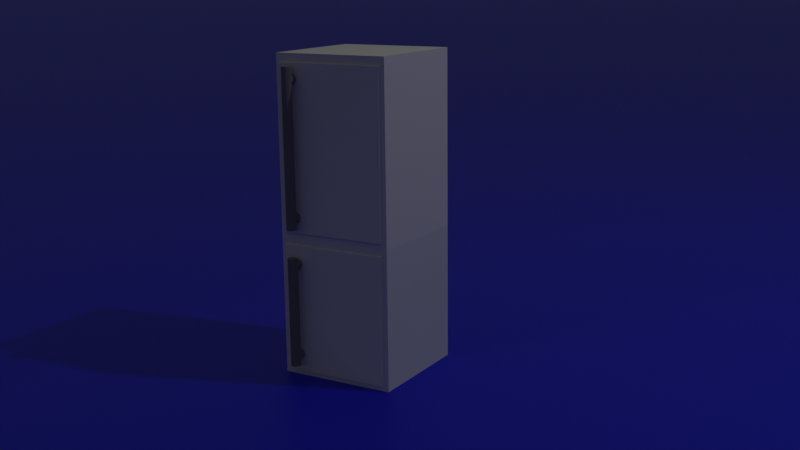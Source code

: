 # Source: K_hlschrank.blend  (saved by Blender 3.1.7; exported with 4.5.12 LTS)
import bpy
from mathutils import Matrix  # noqa: F401  (used for matrix-valued properties, if any)

bpy.ops.wm.read_factory_settings(use_empty=True)
scene = bpy.context.scene
scene.name = 'Scene'

# ---- collections
col_collection = bpy.data.collections.new('Collection'); scene.collection.children.link(col_collection)

# ---- materials (node trees are filled in below, after node groups)
mat_material = bpy.data.materials.new('Material')
mat_material.alpha_threshold = 0.0
mat_material.line_color = (0.0, 0.0, 0.0, 1.0)
mat_material_001 = bpy.data.materials.new('Material.001')
mat_material_002 = bpy.data.materials.new('Material.002')

# ---- material node trees
mat_material.use_nodes = True; mat_material.node_tree.nodes.clear()
_N = mat_material.node_tree.nodes; _L = mat_material.node_tree.links
n0 = _N.new('ShaderNodeOutputMaterial'); n0.name = 'Material Output'; n0.location = (300, 300)
n1 = _N.new('ShaderNodeBsdfPrincipled'); n1.name = 'Principled BSDF'; n1.location = (10, 300)
n1.distribution = 'GGX'
n1.subsurface_method = 'RANDOM_WALK_SKIN'
n1.inputs[2].default_value = 0.4
n1.inputs[3].default_value = 1.45
n1.inputs[27].default_value = (0.0, 0.0, 0.0, 1.0)
n1.inputs[28].default_value = 1.0
_L.new(n1.outputs[0], n0.inputs[0])
n0.is_active_output = True
mat_material_001.use_nodes = True; mat_material_001.node_tree.nodes.clear()
_N = mat_material_001.node_tree.nodes; _L = mat_material_001.node_tree.links
n0 = _N.new('ShaderNodeBsdfPrincipled'); n0.name = 'Principled BSDF'; n0.location = (10, 300)
n0.distribution = 'GGX'
n0.subsurface_method = 'RANDOM_WALK_SKIN'
n0.inputs[0].default_value = (0.2203, 0.2203, 0.2203, 1.0)
n0.inputs[3].default_value = 1.45
n0.inputs[27].default_value = (0.0, 0.0, 0.0, 1.0)
n0.inputs[28].default_value = 1.0
n1 = _N.new('ShaderNodeOutputMaterial'); n1.name = 'Material Output'; n1.location = (300, 300)
_L.new(n0.outputs[0], n1.inputs[0])
n1.is_active_output = True
mat_material_002.use_nodes = True; mat_material_002.node_tree.nodes.clear()
_N = mat_material_002.node_tree.nodes; _L = mat_material_002.node_tree.links
n0 = _N.new('ShaderNodeBsdfPrincipled'); n0.name = 'Principled BSDF'; n0.location = (10, 300)
n0.distribution = 'GGX'
n0.subsurface_method = 'RANDOM_WALK_SKIN'
n0.inputs[0].default_value = (0.004721, 0.009658, 0.8, 1.0)
n0.inputs[3].default_value = 1.45
n0.inputs[27].default_value = (0.0, 0.0, 0.0, 1.0)
n0.inputs[28].default_value = 1.0
n1 = _N.new('ShaderNodeOutputMaterial'); n1.name = 'Material Output'; n1.location = (300, 300)
_L.new(n0.outputs[0], n1.inputs[0])
n1.is_active_output = True

# ---- world
world_world = bpy.data.worlds.new('World'); scene.world = world_world
world_world.use_nodes = True; world_world.node_tree.nodes.clear()
_N = world_world.node_tree.nodes; _L = world_world.node_tree.links
n0 = _N.new('ShaderNodeOutputWorld'); n0.name = 'World Output'; n0.location = (300, 300)
n1 = _N.new('ShaderNodeBackground'); n1.name = 'Background'; n1.location = (10, 300)
n1.inputs[0].default_value = (0.05088, 0.05088, 0.05088, 1.0)
_L.new(n1.outputs[0], n0.inputs[0])
n0.is_active_output = True
world_world.color = (0.05088, 0.05088, 0.05088)
world_world.use_sun_shadow = False
world_world.sun_shadow_jitter_overblur = 0.0

# ---- cameras
cam_camera = bpy.data.cameras.new('Camera')
cam_camera.clip_end = 100.0
cam_camera.ortho_scale = 7.314

# ---- lights
light_light = bpy.data.lights.new('Light', 'POINT')
light_light.transmission_factor = 0.0
light_light.energy = 100.0
light_light.shadow_soft_size = 0.1
light_light.shadow_maximum_resolution = 0.006
light_light.use_absolute_resolution = True

# ---- meshes
me_cube = bpy.data.meshes.new('Cube')
me_cube.from_pydata([(0.3, 0.3, 0.35), (0.3, 0.3, -0.35), (0.3, -0.3, 0.35), (0.3, -0.3, -0.35), (-0.3, 0.3, 0.35), (-0.3, 0.3, -0.35), (-0.3, -0.3, 0.35), (-0.3, -0.3, -0.35)], [], [(0, 4, 6, 2), (3, 2, 6, 7), (7, 6, 4, 5), (5, 1, 3, 7), (1, 0, 2, 3), (5, 4, 0, 1)])
_uv = me_cube.uv_layers.new(name='UVMap')
_uv.uv.foreach_set('vector', [0.625, 0.5, 0.875, 0.5, 0.875, 0.75, 0.625, 0.75, 0.375, 0.75, 0.625, 0.75, 0.625, 1.0, 0.375, 1.0, 0.375, 0.0, 0.625, 0.0, 0.625, 0.25, 0.375, 0.25, 0.125, 0.5, 0.375, 0.5, 0.375, 0.75, 0.125, 0.75, 0.375, 0.5, 0.625, 0.5, 0.625, 0.75, 0.375, 0.75, 0.375, 0.25, 0.625, 0.25, 0.625, 0.5, 0.375, 0.5])
me_cube.materials.append(mat_material)
me_cube.use_remesh_preserve_volume = False
me_cube.use_remesh_preserve_attributes = False
me_cube.use_mirror_vertex_groups = False
me_cube.update()
me_cube_001 = bpy.data.meshes.new('Cube.001')
me_cube_001.from_pydata([(-0.3, -0.3, -0.45), (-0.3, -0.3, 0.45), (-0.3, 0.3, -0.45), (-0.3, 0.3, 0.45), (0.3, -0.3, -0.45), (0.3, -0.3, 0.45), (0.3, 0.3, -0.45), (0.3, 0.3, 0.45)], [], [(0, 1, 3, 2), (2, 3, 7, 6), (6, 7, 5, 4), (4, 5, 1, 0), (2, 6, 4, 0), (7, 3, 1, 5)])
_uv = me_cube_001.uv_layers.new(name='UVMap')
_uv.uv.foreach_set('vector', [0.375, 0.0, 0.625, 0.0, 0.625, 0.25, 0.375, 0.25, 0.375, 0.25, 0.625, 0.25, 0.625, 0.5, 0.375, 0.5, 0.375, 0.5, 0.625, 0.5, 0.625, 0.75, 0.375, 0.75, 0.375, 0.75, 0.625, 0.75, 0.625, 1.0, 0.375, 1.0, 0.125, 0.5, 0.375, 0.5, 0.375, 0.75, 0.125, 0.75, 0.625, 0.5, 0.875, 0.5, 0.875, 0.75, 0.625, 0.75])
me_cube_001.use_remesh_fix_poles = True
me_cube_001.use_remesh_preserve_attributes = False
me_cube_001.update()
me_cube_002 = bpy.data.meshes.new('Cube.002')
me_cube_002.from_pydata([(-0.275, -0.01, -0.325), (-0.275, -0.01, 0.325), (-0.275, 0.01, -0.325), (-0.275, 0.01, 0.325), (0.275, -0.01, -0.325), (0.275, -0.01, 0.325), (0.275, 0.01, -0.325), (0.275, 0.01, 0.325), (-0.2746, 0.01, -0.325), (-0.2746, 0.01, 0.325), (-0.2746, -0.01, -0.325), (-0.2746, -0.01, 0.325), (0.275, 0.01, 0.325), (0.275, -0.01, -0.325), (0.275, 0.01, -0.325), (0.275, -0.01, 0.325), (-0.275, -0.01, -0.325), (-0.275, 0.01, -0.325), (0.275, 0.01, -0.325), (0.275, -0.01, -0.325), (-0.2746, -0.01, -0.325), (-0.2746, 0.01, -0.325), (0.275, -0.01, -0.325), (0.275, 0.01, -0.325), (-0.275, -0.01, 0.3229), (-0.275, 0.01, 0.3229), (0.275, 0.01, 0.3229), (0.275, -0.01, 0.3229), (-0.2746, -0.01, 0.3229), (-0.2746, 0.01, 0.3229), (0.275, -0.01, 0.3229), (0.275, 0.01, 0.3229)], [], [(24, 1, 3, 25), (31, 12, 7, 26), (26, 7, 5, 27), (28, 11, 1, 24), (14, 6, 4, 13), (9, 3, 1, 11), (12, 9, 11, 15), (2, 8, 10, 0), (30, 15, 11, 28), (25, 3, 9, 29), (27, 5, 15, 30), (7, 12, 15, 5), (8, 14, 13, 10), (29, 9, 12, 31), (8, 21, 23, 14), (4, 19, 22, 13), (2, 17, 21, 8), (13, 22, 20, 10), (10, 20, 16, 0), (6, 18, 19, 4), (14, 23, 18, 6), (0, 16, 17, 2), (21, 29, 31, 23), (19, 27, 30, 22), (17, 25, 29, 21), (22, 30, 28, 20), (20, 28, 24, 16), (18, 26, 27, 19), (23, 31, 26, 18), (16, 24, 25, 17)])
_uv = me_cube_002.uv_layers.new(name='UVMap')
_uv.uv.foreach_set('vector', [0.6242, 0.0, 0.625, 0.0, 0.625, 0.25, 0.6242, 0.25, 0.6242, 0.5, 0.625, 0.5, 0.625, 0.5, 0.6242, 0.5, 0.6242, 0.5, 0.625, 0.5, 0.625, 0.75, 0.6242, 0.75, 0.6242, 0.9998, 0.625, 0.9998, 0.625, 1.0, 0.6242, 1.0, 0.375, 0.5, 0.375, 0.5, 0.375, 0.75, 0.375, 0.75, 0.8748, 0.5, 0.875, 0.5, 0.875, 0.75, 0.8748, 0.75, 0.625, 0.5, 0.8748, 0.5, 0.8748, 0.75, 0.625, 0.75, 0.125, 0.5, 0.1252, 0.5, 0.1252, 0.75, 0.125, 0.75, 0.6242, 0.75, 0.625, 0.75, 0.625, 0.9998, 0.6242, 0.9998, 0.6242, 0.25, 0.625, 0.25, 0.625, 0.2502, 0.6242, 0.2502, 0.6242, 0.75, 0.625, 0.75, 0.625, 0.75, 0.6242, 0.75, 0.625, 0.5, 0.625, 0.5, 0.625, 0.75, 0.625, 0.75, 0.1252, 0.5, 0.375, 0.5, 0.375, 0.75, 0.1252, 0.75, 0.6242, 0.2502, 0.625, 0.2502, 0.625, 0.5, 0.6242, 0.5, 0.375, 0.2502, 0.375, 0.2502, 0.375, 0.5, 0.375, 0.5, 0.375, 0.75, 0.375, 0.75, 0.375, 0.75, 0.375, 0.75, 0.375, 0.25, 0.375, 0.25, 0.375, 0.2502, 0.375, 0.2502, 0.375, 0.75, 0.375, 0.75, 0.375, 0.9998, 0.375, 0.9998, 0.375, 0.9998, 0.375, 0.9998, 0.375, 1.0, 0.375, 1.0, 0.375, 0.5, 0.375, 0.5, 0.375, 0.75, 0.375, 0.75, 0.375, 0.5, 0.375, 0.5, 0.375, 0.5, 0.375, 0.5, 0.375, 0.0, 0.375, 0.0, 0.375, 0.25, 0.375, 0.25, 0.375, 0.2502, 0.6242, 0.2502, 0.6242, 0.5, 0.375, 0.5, 0.375, 0.75, 0.6242, 0.75, 0.6242, 0.75, 0.375, 0.75, 0.375, 0.25, 0.6242, 0.25, 0.6242, 0.2502, 0.375, 0.2502, 0.375, 0.75, 0.6242, 0.75, 0.6242, 0.9998, 0.375, 0.9998, 0.375, 0.9998, 0.6242, 0.9998, 0.6242, 1.0, 0.375, 1.0, 0.375, 0.5, 0.6242, 0.5, 0.6242, 0.75, 0.375, 0.75, 0.375, 0.5, 0.6242, 0.5, 0.6242, 0.5, 0.375, 0.5, 0.375, 0.0, 0.6242, 0.0, 0.6242, 0.25, 0.375, 0.25])
me_cube_002.use_remesh_fix_poles = True
me_cube_002.use_remesh_preserve_attributes = False
me_cube_002.update()
me_cube_003 = bpy.data.meshes.new('Cube.003')
me_cube_003.from_pydata([(-0.275, -0.01, -0.3819), (-0.275, -0.01, 0.4431), (-0.275, 0.01, -0.3819), (-0.275, 0.01, 0.4431), (0.275, -0.01, -0.3819), (0.275, -0.01, 0.4431), (0.275, 0.01, -0.3819), (0.275, 0.01, 0.4431), (-0.275, -0.01, -0.3819), (-0.275, -0.01, 0.4431), (0.275, -0.01, -0.3819), (0.275, -0.01, 0.4431), (-0.2716, 0.01, -0.3819), (-0.2716, 0.01, 0.4431), (-0.2716, -0.01, -0.3819), (-0.2716, -0.01, 0.4431), (-0.2716, -0.01, 0.4431), (-0.2716, -0.01, -0.3819), (0.2741, 0.01, 0.4431), (0.2741, -0.01, -0.3819), (0.2741, -0.01, 0.4431), (0.2741, 0.01, -0.3819), (0.2741, -0.01, 0.4431), (0.2741, -0.01, -0.3819), (-0.275, -0.01, 0.4366), (-0.275, 0.01, 0.4366), (0.275, 0.01, 0.4366), (0.275, -0.01, 0.4366), (0.275, -0.01, 0.4366), (-0.275, -0.01, 0.4366), (-0.2716, -0.01, 0.4366), (-0.2716, 0.01, 0.4366), (0.2741, -0.01, 0.4366), (0.2741, 0.01, 0.4366), (-0.275, 0.01, -0.3735), (0.275, 0.01, -0.3735), (0.275, -0.01, -0.3735), (0.275, -0.01, -0.3735), (-0.275, -0.01, -0.3735), (-0.2716, -0.01, -0.3735), (-0.2716, 0.01, -0.3735), (0.2741, -0.01, -0.3735), (0.2741, 0.01, -0.3735), (-0.275, -0.01, -0.3735)], [], [(29, 9, 3, 25), (33, 18, 7, 26), (28, 11, 5, 27), (30, 15, 1, 24), (23, 10, 4, 19), (16, 9, 1, 15), (13, 3, 9, 16), (21, 6, 10, 23), (26, 7, 11, 28), (24, 1, 9, 29), (2, 12, 17, 8), (18, 13, 16, 20), (20, 16, 15, 22), (8, 17, 14, 0), (32, 22, 15, 30), (25, 3, 13, 31), (27, 5, 22, 32), (11, 20, 22, 5), (7, 18, 20, 11), (12, 21, 23, 17), (17, 23, 19, 14), (31, 13, 18, 33), (40, 31, 33, 42), (36, 27, 32, 41), (34, 25, 31, 40), (41, 32, 30, 39), (43, 24, 29, 38), (35, 26, 28, 37), (39, 30, 24, 43), (37, 28, 27, 36), (42, 33, 26, 35), (38, 29, 25, 34), (8, 38, 34, 2), (21, 42, 35, 6), (10, 37, 36, 4), (14, 39, 43, 0), (6, 35, 37, 10), (0, 43, 38, 8), (19, 41, 39, 14), (2, 34, 40, 12), (4, 36, 41, 19), (12, 40, 42, 21)])
_uv = me_cube_003.uv_layers.new(name='UVMap')
_uv.uv.foreach_set('vector', [0.623, 0.0, 0.625, 0.0, 0.625, 0.25, 0.623, 0.25, 0.623, 0.4996, 0.625, 0.4996, 0.625, 0.5, 0.623, 0.5, 0.623, 0.75, 0.625, 0.75, 0.625, 0.75, 0.623, 0.75, 0.623, 0.9985, 0.625, 0.9985, 0.625, 1.0, 0.623, 1.0, 0.3746, 0.75, 0.375, 0.75, 0.375, 0.75, 0.3746, 0.75, 0.8735, 0.75, 0.875, 0.75, 0.875, 0.75, 0.8735, 0.75, 0.8735, 0.5, 0.875, 0.5, 0.875, 0.75, 0.8735, 0.75, 0.3746, 0.5, 0.375, 0.5, 0.375, 0.75, 0.3746, 0.75, 0.623, 0.5, 0.625, 0.5, 0.625, 0.75, 0.623, 0.75, 0.623, 1.0, 0.625, 1.0, 0.625, 1.0, 0.623, 1.0, 0.125, 0.5, 0.1265, 0.5, 0.1265, 0.75, 0.125, 0.75, 0.6254, 0.5, 0.8735, 0.5, 0.8735, 0.75, 0.6254, 0.75, 0.6254, 0.75, 0.8735, 0.75, 0.8735, 0.75, 0.6254, 0.75, 0.125, 0.75, 0.1265, 0.75, 0.1265, 0.75, 0.125, 0.75, 0.623, 0.7504, 0.625, 0.7504, 0.625, 0.9985, 0.623, 0.9985, 0.623, 0.25, 0.625, 0.25, 0.625, 0.2515, 0.623, 0.2515, 0.623, 0.75, 0.625, 0.75, 0.625, 0.7504, 0.623, 0.7504, 0.625, 0.75, 0.6254, 0.75, 0.6254, 0.75, 0.625, 0.75, 0.625, 0.5, 0.6254, 0.5, 0.6254, 0.75, 0.625, 0.75, 0.1265, 0.5, 0.3746, 0.5, 0.3746, 0.75, 0.1265, 0.75, 0.1265, 0.75, 0.3746, 0.75, 0.3746, 0.75, 0.1265, 0.75, 0.623, 0.2515, 0.625, 0.2515, 0.625, 0.4996, 0.623, 0.4996, 0.3776, 0.2515, 0.623, 0.2515, 0.623, 0.4996, 0.3776, 0.4996, 0.3776, 0.75, 0.623, 0.75, 0.623, 0.7504, 0.3776, 0.7504, 0.3776, 0.25, 0.623, 0.25, 0.623, 0.2515, 0.3776, 0.2515, 0.3776, 0.7504, 0.623, 0.7504, 0.623, 0.9985, 0.3776, 0.9985, 0.3776, 1.0, 0.623, 1.0, 0.623, 1.0, 0.3776, 1.0, 0.3776, 0.5, 0.623, 0.5, 0.623, 0.75, 0.3776, 0.75, 0.3776, 0.9985, 0.623, 0.9985, 0.623, 1.0, 0.3776, 1.0, 0.3776, 0.75, 0.623, 0.75, 0.623, 0.75, 0.3776, 0.75, 0.3776, 0.4996, 0.623, 0.4996, 0.623, 0.5, 0.3776, 0.5, 0.3776, 0.0, 0.623, 0.0, 0.623, 0.25, 0.3776, 0.25, 0.375, 0.0, 0.3776, 0.0, 0.3776, 0.25, 0.375, 0.25, 0.375, 0.4996, 0.3776, 0.4996, 0.3776, 0.5, 0.375, 0.5, 0.375, 0.75, 0.3776, 0.75, 0.3776, 0.75, 0.375, 0.75, 0.375, 0.9985, 0.3776, 0.9985, 0.3776, 1.0, 0.375, 1.0, 0.375, 0.5, 0.3776, 0.5, 0.3776, 0.75, 0.375, 0.75, 0.375, 1.0, 0.3776, 1.0, 0.3776, 1.0, 0.375, 1.0, 0.375, 0.7504, 0.3776, 0.7504, 0.3776, 0.9985, 0.375, 0.9985, 0.375, 0.25, 0.3776, 0.25, 0.3776, 0.2515, 0.375, 0.2515, 0.375, 0.75, 0.3776, 0.75, 0.3776, 0.7504, 0.375, 0.7504, 0.375, 0.2515, 0.3776, 0.2515, 0.3776, 0.4996, 0.375, 0.4996])
me_cube_003.use_remesh_fix_poles = True
me_cube_003.use_remesh_preserve_attributes = False
me_cube_003.update()
me_cylinder = bpy.data.meshes.new('Cylinder')
me_cylinder.from_pydata([(0.0, 0.025, -0.05), (0.0, 0.025, 0.05), (0.004877, 0.02452, -0.05), (0.004877, 0.02452, 0.05), (0.009567, 0.0231, -0.05), (0.009567, 0.0231, 0.05), (0.01389, 0.02079, -0.05), (0.01389, 0.02079, 0.05), (0.01768, 0.01768, -0.05), (0.01768, 0.01768, 0.05), (0.02079, 0.01389, -0.05), (0.02079, 0.01389, 0.05), (0.0231, 0.009567, -0.05), (0.0231, 0.009567, 0.05), (0.02452, 0.004877, -0.05), (0.02452, 0.004877, 0.05), (0.025, -1.093e-09, -0.05), (0.025, -1.093e-09, 0.05), (0.02452, -0.004877, -0.05), (0.02452, -0.004877, 0.05), (0.0231, -0.009567, -0.05), (0.0231, -0.009567, 0.05), (0.02079, -0.01389, -0.05), (0.02079, -0.01389, 0.05), (0.01768, -0.01768, -0.05), (0.01768, -0.01768, 0.05), (0.01389, -0.02079, -0.05), (0.01389, -0.02079, 0.05), (0.009567, -0.0231, -0.05), (0.009567, -0.0231, 0.05), (0.004877, -0.02452, -0.05), (0.004877, -0.02452, 0.05), (-2.186e-09, -0.025, -0.05), (-2.186e-09, -0.025, 0.05), (-0.004877, -0.02452, -0.05), (-0.004877, -0.02452, 0.05), (-0.009567, -0.0231, -0.05), (-0.009567, -0.0231, 0.05), (-0.01389, -0.02079, -0.05), (-0.01389, -0.02079, 0.05), (-0.01768, -0.01768, -0.05), (-0.01768, -0.01768, 0.05), (-0.02079, -0.01389, -0.05), (-0.02079, -0.01389, 0.05), (-0.0231, -0.009567, -0.05), (-0.0231, -0.009567, 0.05), (-0.02452, -0.004877, -0.05), (-0.02452, -0.004877, 0.05), (-0.025, 2.981e-10, -0.05), (-0.025, 2.981e-10, 0.05), (-0.02452, 0.004877, -0.05), (-0.02452, 0.004877, 0.05), (-0.0231, 0.009567, -0.05), (-0.0231, 0.009567, 0.05), (-0.02079, 0.01389, -0.05), (-0.02079, 0.01389, 0.05), (-0.01768, 0.01768, -0.05), (-0.01768, 0.01768, 0.05), (-0.01389, 0.02079, -0.05), (-0.01389, 0.02079, 0.05), (-0.009567, 0.0231, -0.05), (-0.009567, 0.0231, 0.05), (-0.004877, 0.02452, -0.05), (-0.004877, 0.02452, 0.05)], [], [(0, 1, 3, 2), (2, 3, 5, 4), (4, 5, 7, 6), (6, 7, 9, 8), (8, 9, 11, 10), (10, 11, 13, 12), (12, 13, 15, 14), (14, 15, 17, 16), (16, 17, 19, 18), (18, 19, 21, 20), (20, 21, 23, 22), (22, 23, 25, 24), (24, 25, 27, 26), (26, 27, 29, 28), (28, 29, 31, 30), (30, 31, 33, 32), (32, 33, 35, 34), (34, 35, 37, 36), (36, 37, 39, 38), (38, 39, 41, 40), (40, 41, 43, 42), (42, 43, 45, 44), (44, 45, 47, 46), (46, 47, 49, 48), (48, 49, 51, 50), (50, 51, 53, 52), (52, 53, 55, 54), (54, 55, 57, 56), (56, 57, 59, 58), (58, 59, 61, 60), (3, 1, 63, 61, 59, 57, 55, 53, 51, 49, 47, 45, 43, 41, 39, 37, 35, 33, 31, 29, 27, 25, 23, 21, 19, 17, 15, 13, 11, 9, 7, 5), (60, 61, 63, 62), (62, 63, 1, 0), (0, 2, 4, 6, 8, 10, 12, 14, 16, 18, 20, 22, 24, 26, 28, 30, 32, 34, 36, 38, 40, 42, 44, 46, 48, 50, 52, 54, 56, 58, 60, 62)])
_uv = me_cylinder.uv_layers.new(name='UVMap')
_uv.uv.foreach_set('vector', [1.0, 0.5, 1.0, 1.0, 0.9688, 1.0, 0.9688, 0.5, 0.9688, 0.5, 0.9688, 1.0, 0.9375, 1.0, 0.9375, 0.5, 0.9375, 0.5, 0.9375, 1.0, 0.9062, 1.0, 0.9062, 0.5, 0.9062, 0.5, 0.9062, 1.0, 0.875, 1.0, 0.875, 0.5, 0.875, 0.5, 0.875, 1.0, 0.8438, 1.0, 0.8438, 0.5, 0.8438, 0.5, 0.8438, 1.0, 0.8125, 1.0, 0.8125, 0.5, 0.8125, 0.5, 0.8125, 1.0, 0.7812, 1.0, 0.7812, 0.5, 0.7812, 0.5, 0.7812, 1.0, 0.75, 1.0, 0.75, 0.5, 0.75, 0.5, 0.75, 1.0, 0.7188, 1.0, 0.7188, 0.5, 0.7188, 0.5, 0.7188, 1.0, 0.6875, 1.0, 0.6875, 0.5, 0.6875, 0.5, 0.6875, 1.0, 0.6562, 1.0, 0.6562, 0.5, 0.6562, 0.5, 0.6562, 1.0, 0.625, 1.0, 0.625, 0.5, 0.625, 0.5, 0.625, 1.0, 0.5938, 1.0, 0.5938, 0.5, 0.5938, 0.5, 0.5938, 1.0, 0.5625, 1.0, 0.5625, 0.5, 0.5625, 0.5, 0.5625, 1.0, 0.5312, 1.0, 0.5312, 0.5, 0.5312, 0.5, 0.5312, 1.0, 0.5, 1.0, 0.5, 0.5, 0.5, 0.5, 0.5, 1.0, 0.4688, 1.0, 0.4688, 0.5, 0.4688, 0.5, 0.4688, 1.0, 0.4375, 1.0, 0.4375, 0.5, 0.4375, 0.5, 0.4375, 1.0, 0.4062, 1.0, 0.4062, 0.5, 0.4062, 0.5, 0.4062, 1.0, 0.375, 1.0, 0.375, 0.5, 0.375, 0.5, 0.375, 1.0, 0.3438, 1.0, 0.3438, 0.5, 0.3438, 0.5, 0.3438, 1.0, 0.3125, 1.0, 0.3125, 0.5, 0.3125, 0.5, 0.3125, 1.0, 0.2812, 1.0, 0.2812, 0.5, 0.2812, 0.5, 0.2812, 1.0, 0.25, 1.0, 0.25, 0.5, 0.25, 0.5, 0.25, 1.0, 0.2188, 1.0, 0.2188, 0.5, 0.2188, 0.5, 0.2188, 1.0, 0.1875, 1.0, 0.1875, 0.5, 0.1875, 0.5, 0.1875, 1.0, 0.1562, 1.0, 0.1562, 0.5, 0.1562, 0.5, 0.1562, 1.0, 0.125, 1.0, 0.125, 0.5, 0.125, 0.5, 0.125, 1.0, 0.09375, 1.0, 0.09375, 0.5, 0.09375, 0.5, 0.09375, 1.0, 0.0625, 1.0, 0.0625, 0.5, 0.2968, 0.4854, 0.25, 0.49, 0.2032, 0.4854, 0.1582, 0.4717, 0.1167, 0.4496, 0.08029, 0.4197, 0.05045, 0.3833, 0.02827, 0.3418, 0.01461, 0.2968, 0.01, 0.25, 0.01461, 0.2032, 0.02827, 0.1582, 0.05045, 0.1167, 0.08029, 0.08029, 0.1167, 0.05045, 0.1582, 0.02827, 0.2032, 0.01461, 0.25, 0.01, 0.2968, 0.01461, 0.3418, 0.02827, 0.3833, 0.05045, 0.4197, 0.08029, 0.4496, 0.1167, 0.4717, 0.1582, 0.4854, 0.2032, 0.49, 0.25, 0.4854, 0.2968, 0.4717, 0.3418, 0.4496, 0.3833, 0.4197, 0.4197, 0.3833, 0.4496, 0.3418, 0.4717, 0.0625, 0.5, 0.0625, 1.0, 0.03125, 1.0, 0.03125, 0.5, 0.03125, 0.5, 0.03125, 1.0, 0.0, 1.0, 0.0, 0.5, 0.75, 0.49, 0.7968, 0.4854, 0.8418, 0.4717, 0.8833, 0.4496, 0.9197, 0.4197, 0.9496, 0.3833, 0.9717, 0.3418, 0.9854, 0.2968, 0.99, 0.25, 0.9854, 0.2032, 0.9717, 0.1582, 0.9496, 0.1167, 0.9197, 0.08029, 0.8833, 0.05045, 0.8418, 0.02827, 0.7968, 0.01461, 0.75, 0.01, 0.7032, 0.01461, 0.6582, 0.02827, 0.6167, 0.05045, 0.5803, 0.08029, 0.5504, 0.1167, 0.5283, 0.1582, 0.5146, 0.2032, 0.51, 0.25, 0.5146, 0.2968, 0.5283, 0.3418, 0.5504, 0.3833, 0.5803, 0.4197, 0.6167, 0.4496, 0.6582, 0.4717, 0.7032, 0.4854])
me_cylinder.materials.append(mat_material_001)
me_cylinder.use_remesh_fix_poles = True
me_cylinder.use_remesh_preserve_attributes = False
me_cylinder.update()
me_cylinder_001 = bpy.data.meshes.new('Cylinder.001')
me_cylinder_001.from_pydata([(0.0, 0.025, -0.05), (0.0, 0.025, 0.05), (0.004877, 0.02452, -0.05), (0.004877, 0.02452, 0.05), (0.009567, 0.0231, -0.05), (0.009567, 0.0231, 0.05), (0.01389, 0.02079, -0.05), (0.01389, 0.02079, 0.05), (0.01768, 0.01768, -0.05), (0.01768, 0.01768, 0.05), (0.02079, 0.01389, -0.05), (0.02079, 0.01389, 0.05), (0.0231, 0.009567, -0.05), (0.0231, 0.009567, 0.05), (0.02452, 0.004877, -0.05), (0.02452, 0.004877, 0.05), (0.025, -1.093e-09, -0.05), (0.025, -1.093e-09, 0.05), (0.02452, -0.004877, -0.05), (0.02452, -0.004877, 0.05), (0.0231, -0.009567, -0.05), (0.0231, -0.009567, 0.05), (0.02079, -0.01389, -0.05), (0.02079, -0.01389, 0.05), (0.01768, -0.01768, -0.05), (0.01768, -0.01768, 0.05), (0.01389, -0.02079, -0.05), (0.01389, -0.02079, 0.05), (0.009567, -0.0231, -0.05), (0.009567, -0.0231, 0.05), (0.004877, -0.02452, -0.05), (0.004877, -0.02452, 0.05), (-2.186e-09, -0.025, -0.05), (-2.186e-09, -0.025, 0.05), (-0.004877, -0.02452, -0.05), (-0.004877, -0.02452, 0.05), (-0.009567, -0.0231, -0.05), (-0.009567, -0.0231, 0.05), (-0.01389, -0.02079, -0.05), (-0.01389, -0.02079, 0.05), (-0.01768, -0.01768, -0.05), (-0.01768, -0.01768, 0.05), (-0.02079, -0.01389, -0.05), (-0.02079, -0.01389, 0.05), (-0.0231, -0.009567, -0.05), (-0.0231, -0.009567, 0.05), (-0.02452, -0.004877, -0.05), (-0.02452, -0.004877, 0.05), (-0.025, 2.981e-10, -0.05), (-0.025, 2.981e-10, 0.05), (-0.02452, 0.004877, -0.05), (-0.02452, 0.004877, 0.05), (-0.0231, 0.009567, -0.05), (-0.0231, 0.009567, 0.05), (-0.02079, 0.01389, -0.05), (-0.02079, 0.01389, 0.05), (-0.01768, 0.01768, -0.05), (-0.01768, 0.01768, 0.05), (-0.01389, 0.02079, -0.05), (-0.01389, 0.02079, 0.05), (-0.009567, 0.0231, -0.05), (-0.009567, 0.0231, 0.05), (-0.004877, 0.02452, -0.05), (-0.004877, 0.02452, 0.05)], [], [(0, 1, 3, 2), (2, 3, 5, 4), (4, 5, 7, 6), (6, 7, 9, 8), (8, 9, 11, 10), (10, 11, 13, 12), (12, 13, 15, 14), (14, 15, 17, 16), (16, 17, 19, 18), (18, 19, 21, 20), (20, 21, 23, 22), (22, 23, 25, 24), (24, 25, 27, 26), (26, 27, 29, 28), (28, 29, 31, 30), (30, 31, 33, 32), (32, 33, 35, 34), (34, 35, 37, 36), (36, 37, 39, 38), (38, 39, 41, 40), (40, 41, 43, 42), (42, 43, 45, 44), (44, 45, 47, 46), (46, 47, 49, 48), (48, 49, 51, 50), (50, 51, 53, 52), (52, 53, 55, 54), (54, 55, 57, 56), (56, 57, 59, 58), (58, 59, 61, 60), (3, 1, 63, 61, 59, 57, 55, 53, 51, 49, 47, 45, 43, 41, 39, 37, 35, 33, 31, 29, 27, 25, 23, 21, 19, 17, 15, 13, 11, 9, 7, 5), (60, 61, 63, 62), (62, 63, 1, 0), (0, 2, 4, 6, 8, 10, 12, 14, 16, 18, 20, 22, 24, 26, 28, 30, 32, 34, 36, 38, 40, 42, 44, 46, 48, 50, 52, 54, 56, 58, 60, 62)])
_uv = me_cylinder_001.uv_layers.new(name='UVMap')
_uv.uv.foreach_set('vector', [1.0, 0.5, 1.0, 1.0, 0.9688, 1.0, 0.9688, 0.5, 0.9688, 0.5, 0.9688, 1.0, 0.9375, 1.0, 0.9375, 0.5, 0.9375, 0.5, 0.9375, 1.0, 0.9062, 1.0, 0.9062, 0.5, 0.9062, 0.5, 0.9062, 1.0, 0.875, 1.0, 0.875, 0.5, 0.875, 0.5, 0.875, 1.0, 0.8438, 1.0, 0.8438, 0.5, 0.8438, 0.5, 0.8438, 1.0, 0.8125, 1.0, 0.8125, 0.5, 0.8125, 0.5, 0.8125, 1.0, 0.7812, 1.0, 0.7812, 0.5, 0.7812, 0.5, 0.7812, 1.0, 0.75, 1.0, 0.75, 0.5, 0.75, 0.5, 0.75, 1.0, 0.7188, 1.0, 0.7188, 0.5, 0.7188, 0.5, 0.7188, 1.0, 0.6875, 1.0, 0.6875, 0.5, 0.6875, 0.5, 0.6875, 1.0, 0.6562, 1.0, 0.6562, 0.5, 0.6562, 0.5, 0.6562, 1.0, 0.625, 1.0, 0.625, 0.5, 0.625, 0.5, 0.625, 1.0, 0.5938, 1.0, 0.5938, 0.5, 0.5938, 0.5, 0.5938, 1.0, 0.5625, 1.0, 0.5625, 0.5, 0.5625, 0.5, 0.5625, 1.0, 0.5312, 1.0, 0.5312, 0.5, 0.5312, 0.5, 0.5312, 1.0, 0.5, 1.0, 0.5, 0.5, 0.5, 0.5, 0.5, 1.0, 0.4688, 1.0, 0.4688, 0.5, 0.4688, 0.5, 0.4688, 1.0, 0.4375, 1.0, 0.4375, 0.5, 0.4375, 0.5, 0.4375, 1.0, 0.4062, 1.0, 0.4062, 0.5, 0.4062, 0.5, 0.4062, 1.0, 0.375, 1.0, 0.375, 0.5, 0.375, 0.5, 0.375, 1.0, 0.3438, 1.0, 0.3438, 0.5, 0.3438, 0.5, 0.3438, 1.0, 0.3125, 1.0, 0.3125, 0.5, 0.3125, 0.5, 0.3125, 1.0, 0.2812, 1.0, 0.2812, 0.5, 0.2812, 0.5, 0.2812, 1.0, 0.25, 1.0, 0.25, 0.5, 0.25, 0.5, 0.25, 1.0, 0.2188, 1.0, 0.2188, 0.5, 0.2188, 0.5, 0.2188, 1.0, 0.1875, 1.0, 0.1875, 0.5, 0.1875, 0.5, 0.1875, 1.0, 0.1562, 1.0, 0.1562, 0.5, 0.1562, 0.5, 0.1562, 1.0, 0.125, 1.0, 0.125, 0.5, 0.125, 0.5, 0.125, 1.0, 0.09375, 1.0, 0.09375, 0.5, 0.09375, 0.5, 0.09375, 1.0, 0.0625, 1.0, 0.0625, 0.5, 0.2968, 0.4854, 0.25, 0.49, 0.2032, 0.4854, 0.1582, 0.4717, 0.1167, 0.4496, 0.08029, 0.4197, 0.05045, 0.3833, 0.02827, 0.3418, 0.01461, 0.2968, 0.01, 0.25, 0.01461, 0.2032, 0.02827, 0.1582, 0.05045, 0.1167, 0.08029, 0.08029, 0.1167, 0.05045, 0.1582, 0.02827, 0.2032, 0.01461, 0.25, 0.01, 0.2968, 0.01461, 0.3418, 0.02827, 0.3833, 0.05045, 0.4197, 0.08029, 0.4496, 0.1167, 0.4717, 0.1582, 0.4854, 0.2032, 0.49, 0.25, 0.4854, 0.2968, 0.4717, 0.3418, 0.4496, 0.3833, 0.4197, 0.4197, 0.3833, 0.4496, 0.3418, 0.4717, 0.0625, 0.5, 0.0625, 1.0, 0.03125, 1.0, 0.03125, 0.5, 0.03125, 0.5, 0.03125, 1.0, 0.0, 1.0, 0.0, 0.5, 0.75, 0.49, 0.7968, 0.4854, 0.8418, 0.4717, 0.8833, 0.4496, 0.9197, 0.4197, 0.9496, 0.3833, 0.9717, 0.3418, 0.9854, 0.2968, 0.99, 0.25, 0.9854, 0.2032, 0.9717, 0.1582, 0.9496, 0.1167, 0.9197, 0.08029, 0.8833, 0.05045, 0.8418, 0.02827, 0.7968, 0.01461, 0.75, 0.01, 0.7032, 0.01461, 0.6582, 0.02827, 0.6167, 0.05045, 0.5803, 0.08029, 0.5504, 0.1167, 0.5283, 0.1582, 0.5146, 0.2032, 0.51, 0.25, 0.5146, 0.2968, 0.5283, 0.3418, 0.5504, 0.3833, 0.5803, 0.4197, 0.6167, 0.4496, 0.6582, 0.4717, 0.7032, 0.4854])
me_cylinder_001.materials.append(mat_material_001)
me_cylinder_001.use_remesh_fix_poles = True
me_cylinder_001.use_remesh_preserve_attributes = False
me_cylinder_001.update()
me_cylinder_002 = bpy.data.meshes.new('Cylinder.002')
me_cylinder_002.from_pydata([(0.0, 0.025, -0.05), (0.0, 0.025, 0.05), (0.004877, 0.02452, -0.05), (0.004877, 0.02452, 0.05), (0.009567, 0.0231, -0.05), (0.009567, 0.0231, 0.05), (0.01389, 0.02079, -0.05), (0.01389, 0.02079, 0.05), (0.01768, 0.01768, -0.05), (0.01768, 0.01768, 0.05), (0.02079, 0.01389, -0.05), (0.02079, 0.01389, 0.05), (0.0231, 0.009567, -0.05), (0.0231, 0.009567, 0.05), (0.02452, 0.004877, -0.05), (0.02452, 0.004877, 0.05), (0.025, -1.093e-09, -0.05), (0.025, -1.093e-09, 0.05), (0.02452, -0.004877, -0.05), (0.02452, -0.004877, 0.05), (0.0231, -0.009567, -0.05), (0.0231, -0.009567, 0.05), (0.02079, -0.01389, -0.05), (0.02079, -0.01389, 0.05), (0.01768, -0.01768, -0.05), (0.01768, -0.01768, 0.05), (0.01389, -0.02079, -0.05), (0.01389, -0.02079, 0.05), (0.009567, -0.0231, -0.05), (0.009567, -0.0231, 0.05), (0.004877, -0.02452, -0.05), (0.004877, -0.02452, 0.05), (-2.186e-09, -0.025, -0.05), (-2.186e-09, -0.025, 0.05), (-0.004877, -0.02452, -0.05), (-0.004877, -0.02452, 0.05), (-0.009567, -0.0231, -0.05), (-0.009567, -0.0231, 0.05), (-0.01389, -0.02079, -0.05), (-0.01389, -0.02079, 0.05), (-0.01768, -0.01768, -0.05), (-0.01768, -0.01768, 0.05), (-0.02079, -0.01389, -0.05), (-0.02079, -0.01389, 0.05), (-0.0231, -0.009567, -0.05), (-0.0231, -0.009567, 0.05), (-0.02452, -0.004877, -0.05), (-0.02452, -0.004877, 0.05), (-0.025, 2.981e-10, -0.05), (-0.025, 2.981e-10, 0.05), (-0.02452, 0.004877, -0.05), (-0.02452, 0.004877, 0.05), (-0.0231, 0.009567, -0.05), (-0.0231, 0.009567, 0.05), (-0.02079, 0.01389, -0.05), (-0.02079, 0.01389, 0.05), (-0.01768, 0.01768, -0.05), (-0.01768, 0.01768, 0.05), (-0.01389, 0.02079, -0.05), (-0.01389, 0.02079, 0.05), (-0.009567, 0.0231, -0.05), (-0.009567, 0.0231, 0.05), (-0.004877, 0.02452, -0.05), (-0.004877, 0.02452, 0.05)], [], [(0, 1, 3, 2), (2, 3, 5, 4), (4, 5, 7, 6), (6, 7, 9, 8), (8, 9, 11, 10), (10, 11, 13, 12), (12, 13, 15, 14), (14, 15, 17, 16), (16, 17, 19, 18), (18, 19, 21, 20), (20, 21, 23, 22), (22, 23, 25, 24), (24, 25, 27, 26), (26, 27, 29, 28), (28, 29, 31, 30), (30, 31, 33, 32), (32, 33, 35, 34), (34, 35, 37, 36), (36, 37, 39, 38), (38, 39, 41, 40), (40, 41, 43, 42), (42, 43, 45, 44), (44, 45, 47, 46), (46, 47, 49, 48), (48, 49, 51, 50), (50, 51, 53, 52), (52, 53, 55, 54), (54, 55, 57, 56), (56, 57, 59, 58), (58, 59, 61, 60), (3, 1, 63, 61, 59, 57, 55, 53, 51, 49, 47, 45, 43, 41, 39, 37, 35, 33, 31, 29, 27, 25, 23, 21, 19, 17, 15, 13, 11, 9, 7, 5), (60, 61, 63, 62), (62, 63, 1, 0), (0, 2, 4, 6, 8, 10, 12, 14, 16, 18, 20, 22, 24, 26, 28, 30, 32, 34, 36, 38, 40, 42, 44, 46, 48, 50, 52, 54, 56, 58, 60, 62)])
_uv = me_cylinder_002.uv_layers.new(name='UVMap')
_uv.uv.foreach_set('vector', [1.0, 0.5, 1.0, 1.0, 0.9688, 1.0, 0.9688, 0.5, 0.9688, 0.5, 0.9688, 1.0, 0.9375, 1.0, 0.9375, 0.5, 0.9375, 0.5, 0.9375, 1.0, 0.9062, 1.0, 0.9062, 0.5, 0.9062, 0.5, 0.9062, 1.0, 0.875, 1.0, 0.875, 0.5, 0.875, 0.5, 0.875, 1.0, 0.8438, 1.0, 0.8438, 0.5, 0.8438, 0.5, 0.8438, 1.0, 0.8125, 1.0, 0.8125, 0.5, 0.8125, 0.5, 0.8125, 1.0, 0.7812, 1.0, 0.7812, 0.5, 0.7812, 0.5, 0.7812, 1.0, 0.75, 1.0, 0.75, 0.5, 0.75, 0.5, 0.75, 1.0, 0.7188, 1.0, 0.7188, 0.5, 0.7188, 0.5, 0.7188, 1.0, 0.6875, 1.0, 0.6875, 0.5, 0.6875, 0.5, 0.6875, 1.0, 0.6562, 1.0, 0.6562, 0.5, 0.6562, 0.5, 0.6562, 1.0, 0.625, 1.0, 0.625, 0.5, 0.625, 0.5, 0.625, 1.0, 0.5938, 1.0, 0.5938, 0.5, 0.5938, 0.5, 0.5938, 1.0, 0.5625, 1.0, 0.5625, 0.5, 0.5625, 0.5, 0.5625, 1.0, 0.5312, 1.0, 0.5312, 0.5, 0.5312, 0.5, 0.5312, 1.0, 0.5, 1.0, 0.5, 0.5, 0.5, 0.5, 0.5, 1.0, 0.4688, 1.0, 0.4688, 0.5, 0.4688, 0.5, 0.4688, 1.0, 0.4375, 1.0, 0.4375, 0.5, 0.4375, 0.5, 0.4375, 1.0, 0.4062, 1.0, 0.4062, 0.5, 0.4062, 0.5, 0.4062, 1.0, 0.375, 1.0, 0.375, 0.5, 0.375, 0.5, 0.375, 1.0, 0.3438, 1.0, 0.3438, 0.5, 0.3438, 0.5, 0.3438, 1.0, 0.3125, 1.0, 0.3125, 0.5, 0.3125, 0.5, 0.3125, 1.0, 0.2812, 1.0, 0.2812, 0.5, 0.2812, 0.5, 0.2812, 1.0, 0.25, 1.0, 0.25, 0.5, 0.25, 0.5, 0.25, 1.0, 0.2188, 1.0, 0.2188, 0.5, 0.2188, 0.5, 0.2188, 1.0, 0.1875, 1.0, 0.1875, 0.5, 0.1875, 0.5, 0.1875, 1.0, 0.1562, 1.0, 0.1562, 0.5, 0.1562, 0.5, 0.1562, 1.0, 0.125, 1.0, 0.125, 0.5, 0.125, 0.5, 0.125, 1.0, 0.09375, 1.0, 0.09375, 0.5, 0.09375, 0.5, 0.09375, 1.0, 0.0625, 1.0, 0.0625, 0.5, 0.2968, 0.4854, 0.25, 0.49, 0.2032, 0.4854, 0.1582, 0.4717, 0.1167, 0.4496, 0.08029, 0.4197, 0.05045, 0.3833, 0.02827, 0.3418, 0.01461, 0.2968, 0.01, 0.25, 0.01461, 0.2032, 0.02827, 0.1582, 0.05045, 0.1167, 0.08029, 0.08029, 0.1167, 0.05045, 0.1582, 0.02827, 0.2032, 0.01461, 0.25, 0.01, 0.2968, 0.01461, 0.3418, 0.02827, 0.3833, 0.05045, 0.4197, 0.08029, 0.4496, 0.1167, 0.4717, 0.1582, 0.4854, 0.2032, 0.49, 0.25, 0.4854, 0.2968, 0.4717, 0.3418, 0.4496, 0.3833, 0.4197, 0.4197, 0.3833, 0.4496, 0.3418, 0.4717, 0.0625, 0.5, 0.0625, 1.0, 0.03125, 1.0, 0.03125, 0.5, 0.03125, 0.5, 0.03125, 1.0, 0.0, 1.0, 0.0, 0.5, 0.75, 0.49, 0.7968, 0.4854, 0.8418, 0.4717, 0.8833, 0.4496, 0.9197, 0.4197, 0.9496, 0.3833, 0.9717, 0.3418, 0.9854, 0.2968, 0.99, 0.25, 0.9854, 0.2032, 0.9717, 0.1582, 0.9496, 0.1167, 0.9197, 0.08029, 0.8833, 0.05045, 0.8418, 0.02827, 0.7968, 0.01461, 0.75, 0.01, 0.7032, 0.01461, 0.6582, 0.02827, 0.6167, 0.05045, 0.5803, 0.08029, 0.5504, 0.1167, 0.5283, 0.1582, 0.5146, 0.2032, 0.51, 0.25, 0.5146, 0.2968, 0.5283, 0.3418, 0.5504, 0.3833, 0.5803, 0.4197, 0.6167, 0.4496, 0.6582, 0.4717, 0.7032, 0.4854])
me_cylinder_002.materials.append(mat_material_001)
me_cylinder_002.use_remesh_fix_poles = True
me_cylinder_002.use_remesh_preserve_attributes = False
me_cylinder_002.update()
me_cylinder_003 = bpy.data.meshes.new('Cylinder.003')
me_cylinder_003.from_pydata([(0.0, 0.025, -0.05), (0.0, 0.025, 0.05), (0.004877, 0.02452, -0.05), (0.004877, 0.02452, 0.05), (0.009567, 0.0231, -0.05), (0.009567, 0.0231, 0.05), (0.01389, 0.02079, -0.05), (0.01389, 0.02079, 0.05), (0.01768, 0.01768, -0.05), (0.01768, 0.01768, 0.05), (0.02079, 0.01389, -0.05), (0.02079, 0.01389, 0.05), (0.0231, 0.009567, -0.05), (0.0231, 0.009567, 0.05), (0.02452, 0.004877, -0.05), (0.02452, 0.004877, 0.05), (0.025, -1.093e-09, -0.05), (0.025, -1.093e-09, 0.05), (0.02452, -0.004877, -0.05), (0.02452, -0.004877, 0.05), (0.0231, -0.009567, -0.05), (0.0231, -0.009567, 0.05), (0.02079, -0.01389, -0.05), (0.02079, -0.01389, 0.05), (0.01768, -0.01768, -0.05), (0.01768, -0.01768, 0.05), (0.01389, -0.02079, -0.05), (0.01389, -0.02079, 0.05), (0.009567, -0.0231, -0.05), (0.009567, -0.0231, 0.05), (0.004877, -0.02452, -0.05), (0.004877, -0.02452, 0.05), (-2.186e-09, -0.025, -0.05), (-2.186e-09, -0.025, 0.05), (-0.004877, -0.02452, -0.05), (-0.004877, -0.02452, 0.05), (-0.009567, -0.0231, -0.05), (-0.009567, -0.0231, 0.05), (-0.01389, -0.02079, -0.05), (-0.01389, -0.02079, 0.05), (-0.01768, -0.01768, -0.05), (-0.01768, -0.01768, 0.05), (-0.02079, -0.01389, -0.05), (-0.02079, -0.01389, 0.05), (-0.0231, -0.009567, -0.05), (-0.0231, -0.009567, 0.05), (-0.02452, -0.004877, -0.05), (-0.02452, -0.004877, 0.05), (-0.025, 2.981e-10, -0.05), (-0.025, 2.981e-10, 0.05), (-0.02452, 0.004877, -0.05), (-0.02452, 0.004877, 0.05), (-0.0231, 0.009567, -0.05), (-0.0231, 0.009567, 0.05), (-0.02079, 0.01389, -0.05), (-0.02079, 0.01389, 0.05), (-0.01768, 0.01768, -0.05), (-0.01768, 0.01768, 0.05), (-0.01389, 0.02079, -0.05), (-0.01389, 0.02079, 0.05), (-0.009567, 0.0231, -0.05), (-0.009567, 0.0231, 0.05), (-0.004877, 0.02452, -0.05), (-0.004877, 0.02452, 0.05)], [], [(0, 1, 3, 2), (2, 3, 5, 4), (4, 5, 7, 6), (6, 7, 9, 8), (8, 9, 11, 10), (10, 11, 13, 12), (12, 13, 15, 14), (14, 15, 17, 16), (16, 17, 19, 18), (18, 19, 21, 20), (20, 21, 23, 22), (22, 23, 25, 24), (24, 25, 27, 26), (26, 27, 29, 28), (28, 29, 31, 30), (30, 31, 33, 32), (32, 33, 35, 34), (34, 35, 37, 36), (36, 37, 39, 38), (38, 39, 41, 40), (40, 41, 43, 42), (42, 43, 45, 44), (44, 45, 47, 46), (46, 47, 49, 48), (48, 49, 51, 50), (50, 51, 53, 52), (52, 53, 55, 54), (54, 55, 57, 56), (56, 57, 59, 58), (58, 59, 61, 60), (3, 1, 63, 61, 59, 57, 55, 53, 51, 49, 47, 45, 43, 41, 39, 37, 35, 33, 31, 29, 27, 25, 23, 21, 19, 17, 15, 13, 11, 9, 7, 5), (60, 61, 63, 62), (62, 63, 1, 0), (0, 2, 4, 6, 8, 10, 12, 14, 16, 18, 20, 22, 24, 26, 28, 30, 32, 34, 36, 38, 40, 42, 44, 46, 48, 50, 52, 54, 56, 58, 60, 62)])
_uv = me_cylinder_003.uv_layers.new(name='UVMap')
_uv.uv.foreach_set('vector', [1.0, 0.5, 1.0, 1.0, 0.9688, 1.0, 0.9688, 0.5, 0.9688, 0.5, 0.9688, 1.0, 0.9375, 1.0, 0.9375, 0.5, 0.9375, 0.5, 0.9375, 1.0, 0.9062, 1.0, 0.9062, 0.5, 0.9062, 0.5, 0.9062, 1.0, 0.875, 1.0, 0.875, 0.5, 0.875, 0.5, 0.875, 1.0, 0.8438, 1.0, 0.8438, 0.5, 0.8438, 0.5, 0.8438, 1.0, 0.8125, 1.0, 0.8125, 0.5, 0.8125, 0.5, 0.8125, 1.0, 0.7812, 1.0, 0.7812, 0.5, 0.7812, 0.5, 0.7812, 1.0, 0.75, 1.0, 0.75, 0.5, 0.75, 0.5, 0.75, 1.0, 0.7188, 1.0, 0.7188, 0.5, 0.7188, 0.5, 0.7188, 1.0, 0.6875, 1.0, 0.6875, 0.5, 0.6875, 0.5, 0.6875, 1.0, 0.6562, 1.0, 0.6562, 0.5, 0.6562, 0.5, 0.6562, 1.0, 0.625, 1.0, 0.625, 0.5, 0.625, 0.5, 0.625, 1.0, 0.5938, 1.0, 0.5938, 0.5, 0.5938, 0.5, 0.5938, 1.0, 0.5625, 1.0, 0.5625, 0.5, 0.5625, 0.5, 0.5625, 1.0, 0.5312, 1.0, 0.5312, 0.5, 0.5312, 0.5, 0.5312, 1.0, 0.5, 1.0, 0.5, 0.5, 0.5, 0.5, 0.5, 1.0, 0.4688, 1.0, 0.4688, 0.5, 0.4688, 0.5, 0.4688, 1.0, 0.4375, 1.0, 0.4375, 0.5, 0.4375, 0.5, 0.4375, 1.0, 0.4062, 1.0, 0.4062, 0.5, 0.4062, 0.5, 0.4062, 1.0, 0.375, 1.0, 0.375, 0.5, 0.375, 0.5, 0.375, 1.0, 0.3438, 1.0, 0.3438, 0.5, 0.3438, 0.5, 0.3438, 1.0, 0.3125, 1.0, 0.3125, 0.5, 0.3125, 0.5, 0.3125, 1.0, 0.2812, 1.0, 0.2812, 0.5, 0.2812, 0.5, 0.2812, 1.0, 0.25, 1.0, 0.25, 0.5, 0.25, 0.5, 0.25, 1.0, 0.2188, 1.0, 0.2188, 0.5, 0.2188, 0.5, 0.2188, 1.0, 0.1875, 1.0, 0.1875, 0.5, 0.1875, 0.5, 0.1875, 1.0, 0.1562, 1.0, 0.1562, 0.5, 0.1562, 0.5, 0.1562, 1.0, 0.125, 1.0, 0.125, 0.5, 0.125, 0.5, 0.125, 1.0, 0.09375, 1.0, 0.09375, 0.5, 0.09375, 0.5, 0.09375, 1.0, 0.0625, 1.0, 0.0625, 0.5, 0.2968, 0.4854, 0.25, 0.49, 0.2032, 0.4854, 0.1582, 0.4717, 0.1167, 0.4496, 0.08029, 0.4197, 0.05045, 0.3833, 0.02827, 0.3418, 0.01461, 0.2968, 0.01, 0.25, 0.01461, 0.2032, 0.02827, 0.1582, 0.05045, 0.1167, 0.08029, 0.08029, 0.1167, 0.05045, 0.1582, 0.02827, 0.2032, 0.01461, 0.25, 0.01, 0.2968, 0.01461, 0.3418, 0.02827, 0.3833, 0.05045, 0.4197, 0.08029, 0.4496, 0.1167, 0.4717, 0.1582, 0.4854, 0.2032, 0.49, 0.25, 0.4854, 0.2968, 0.4717, 0.3418, 0.4496, 0.3833, 0.4197, 0.4197, 0.3833, 0.4496, 0.3418, 0.4717, 0.0625, 0.5, 0.0625, 1.0, 0.03125, 1.0, 0.03125, 0.5, 0.03125, 0.5, 0.03125, 1.0, 0.0, 1.0, 0.0, 0.5, 0.75, 0.49, 0.7968, 0.4854, 0.8418, 0.4717, 0.8833, 0.4496, 0.9197, 0.4197, 0.9496, 0.3833, 0.9717, 0.3418, 0.9854, 0.2968, 0.99, 0.25, 0.9854, 0.2032, 0.9717, 0.1582, 0.9496, 0.1167, 0.9197, 0.08029, 0.8833, 0.05045, 0.8418, 0.02827, 0.7968, 0.01461, 0.75, 0.01, 0.7032, 0.01461, 0.6582, 0.02827, 0.6167, 0.05045, 0.5803, 0.08029, 0.5504, 0.1167, 0.5283, 0.1582, 0.5146, 0.2032, 0.51, 0.25, 0.5146, 0.2968, 0.5283, 0.3418, 0.5504, 0.3833, 0.5803, 0.4197, 0.6167, 0.4496, 0.6582, 0.4717, 0.7032, 0.4854])
me_cylinder_003.materials.append(mat_material_001)
me_cylinder_003.use_remesh_fix_poles = True
me_cylinder_003.use_remesh_preserve_attributes = False
me_cylinder_003.update()
me_cylinder_004 = bpy.data.meshes.new('Cylinder.004')
me_cylinder_004.from_pydata([(0.0, 0.025, -0.05), (0.0, 0.025, 0.4987), (0.004877, 0.02452, -0.05), (0.004877, 0.02452, 0.4987), (0.009567, 0.0231, -0.05), (0.009567, 0.0231, 0.4987), (0.01389, 0.02079, -0.05), (0.01389, 0.02079, 0.4987), (0.01768, 0.01768, -0.05), (0.01768, 0.01768, 0.4987), (0.02079, 0.01389, -0.05), (0.02079, 0.01389, 0.4987), (0.0231, 0.009567, -0.05), (0.0231, 0.009567, 0.4987), (0.02452, 0.004877, -0.05), (0.02452, 0.004877, 0.4987), (0.025, -1.093e-09, -0.05), (0.025, -1.093e-09, 0.4987), (0.02452, -0.004877, -0.05), (0.02452, -0.004877, 0.4987), (0.0231, -0.009567, -0.05), (0.0231, -0.009567, 0.4987), (0.02079, -0.01389, -0.05), (0.02079, -0.01389, 0.4987), (0.01768, -0.01768, -0.05), (0.01768, -0.01768, 0.4987), (0.01389, -0.02079, -0.05), (0.01389, -0.02079, 0.4987), (0.009567, -0.0231, -0.05), (0.009567, -0.0231, 0.4987), (0.004877, -0.02452, -0.05), (0.004877, -0.02452, 0.4987), (-2.186e-09, -0.025, -0.05), (-2.186e-09, -0.025, 0.4987), (-0.004877, -0.02452, -0.05), (-0.004877, -0.02452, 0.4987), (-0.009567, -0.0231, -0.05), (-0.009567, -0.0231, 0.4987), (-0.01389, -0.02079, -0.05), (-0.01389, -0.02079, 0.4987), (-0.01768, -0.01768, -0.05), (-0.01768, -0.01768, 0.4987), (-0.02079, -0.01389, -0.05), (-0.02079, -0.01389, 0.4987), (-0.0231, -0.009567, -0.05), (-0.0231, -0.009567, 0.4987), (-0.02452, -0.004877, -0.05), (-0.02452, -0.004877, 0.4987), (-0.025, 2.981e-10, -0.05), (-0.025, 2.981e-10, 0.4987), (-0.02452, 0.004877, -0.05), (-0.02452, 0.004877, 0.4987), (-0.0231, 0.009567, -0.05), (-0.0231, 0.009567, 0.4987), (-0.02079, 0.01389, -0.05), (-0.02079, 0.01389, 0.4987), (-0.01768, 0.01768, -0.05), (-0.01768, 0.01768, 0.4987), (-0.01389, 0.02079, -0.05), (-0.01389, 0.02079, 0.4987), (-0.009567, 0.0231, -0.05), (-0.009567, 0.0231, 0.4987), (-0.004877, 0.02452, -0.05), (-0.004877, 0.02452, 0.4987)], [], [(0, 1, 3, 2), (2, 3, 5, 4), (4, 5, 7, 6), (6, 7, 9, 8), (8, 9, 11, 10), (10, 11, 13, 12), (12, 13, 15, 14), (14, 15, 17, 16), (16, 17, 19, 18), (18, 19, 21, 20), (20, 21, 23, 22), (22, 23, 25, 24), (24, 25, 27, 26), (26, 27, 29, 28), (28, 29, 31, 30), (30, 31, 33, 32), (32, 33, 35, 34), (34, 35, 37, 36), (36, 37, 39, 38), (38, 39, 41, 40), (40, 41, 43, 42), (42, 43, 45, 44), (44, 45, 47, 46), (46, 47, 49, 48), (48, 49, 51, 50), (50, 51, 53, 52), (52, 53, 55, 54), (54, 55, 57, 56), (56, 57, 59, 58), (58, 59, 61, 60), (3, 1, 63, 61, 59, 57, 55, 53, 51, 49, 47, 45, 43, 41, 39, 37, 35, 33, 31, 29, 27, 25, 23, 21, 19, 17, 15, 13, 11, 9, 7, 5), (60, 61, 63, 62), (62, 63, 1, 0), (0, 2, 4, 6, 8, 10, 12, 14, 16, 18, 20, 22, 24, 26, 28, 30, 32, 34, 36, 38, 40, 42, 44, 46, 48, 50, 52, 54, 56, 58, 60, 62)])
_uv = me_cylinder_004.uv_layers.new(name='UVMap')
_uv.uv.foreach_set('vector', [1.0, 0.5, 1.0, 1.0, 0.9688, 1.0, 0.9688, 0.5, 0.9688, 0.5, 0.9688, 1.0, 0.9375, 1.0, 0.9375, 0.5, 0.9375, 0.5, 0.9375, 1.0, 0.9062, 1.0, 0.9062, 0.5, 0.9062, 0.5, 0.9062, 1.0, 0.875, 1.0, 0.875, 0.5, 0.875, 0.5, 0.875, 1.0, 0.8438, 1.0, 0.8438, 0.5, 0.8438, 0.5, 0.8438, 1.0, 0.8125, 1.0, 0.8125, 0.5, 0.8125, 0.5, 0.8125, 1.0, 0.7812, 1.0, 0.7812, 0.5, 0.7812, 0.5, 0.7812, 1.0, 0.75, 1.0, 0.75, 0.5, 0.75, 0.5, 0.75, 1.0, 0.7188, 1.0, 0.7188, 0.5, 0.7188, 0.5, 0.7188, 1.0, 0.6875, 1.0, 0.6875, 0.5, 0.6875, 0.5, 0.6875, 1.0, 0.6562, 1.0, 0.6562, 0.5, 0.6562, 0.5, 0.6562, 1.0, 0.625, 1.0, 0.625, 0.5, 0.625, 0.5, 0.625, 1.0, 0.5938, 1.0, 0.5938, 0.5, 0.5938, 0.5, 0.5938, 1.0, 0.5625, 1.0, 0.5625, 0.5, 0.5625, 0.5, 0.5625, 1.0, 0.5312, 1.0, 0.5312, 0.5, 0.5312, 0.5, 0.5312, 1.0, 0.5, 1.0, 0.5, 0.5, 0.5, 0.5, 0.5, 1.0, 0.4688, 1.0, 0.4688, 0.5, 0.4688, 0.5, 0.4688, 1.0, 0.4375, 1.0, 0.4375, 0.5, 0.4375, 0.5, 0.4375, 1.0, 0.4062, 1.0, 0.4062, 0.5, 0.4062, 0.5, 0.4062, 1.0, 0.375, 1.0, 0.375, 0.5, 0.375, 0.5, 0.375, 1.0, 0.3438, 1.0, 0.3438, 0.5, 0.3438, 0.5, 0.3438, 1.0, 0.3125, 1.0, 0.3125, 0.5, 0.3125, 0.5, 0.3125, 1.0, 0.2812, 1.0, 0.2812, 0.5, 0.2812, 0.5, 0.2812, 1.0, 0.25, 1.0, 0.25, 0.5, 0.25, 0.5, 0.25, 1.0, 0.2188, 1.0, 0.2188, 0.5, 0.2188, 0.5, 0.2188, 1.0, 0.1875, 1.0, 0.1875, 0.5, 0.1875, 0.5, 0.1875, 1.0, 0.1562, 1.0, 0.1562, 0.5, 0.1562, 0.5, 0.1562, 1.0, 0.125, 1.0, 0.125, 0.5, 0.125, 0.5, 0.125, 1.0, 0.09375, 1.0, 0.09375, 0.5, 0.09375, 0.5, 0.09375, 1.0, 0.0625, 1.0, 0.0625, 0.5, 0.2968, 0.4854, 0.25, 0.49, 0.2032, 0.4854, 0.1582, 0.4717, 0.1167, 0.4496, 0.08029, 0.4197, 0.05045, 0.3833, 0.02827, 0.3418, 0.01461, 0.2968, 0.01, 0.25, 0.01461, 0.2032, 0.02827, 0.1582, 0.05045, 0.1167, 0.08029, 0.08029, 0.1167, 0.05045, 0.1582, 0.02827, 0.2032, 0.01461, 0.25, 0.01, 0.2968, 0.01461, 0.3418, 0.02827, 0.3833, 0.05045, 0.4197, 0.08029, 0.4496, 0.1167, 0.4717, 0.1582, 0.4854, 0.2032, 0.49, 0.25, 0.4854, 0.2968, 0.4717, 0.3418, 0.4496, 0.3833, 0.4197, 0.4197, 0.3833, 0.4496, 0.3418, 0.4717, 0.0625, 0.5, 0.0625, 1.0, 0.03125, 1.0, 0.03125, 0.5, 0.03125, 0.5, 0.03125, 1.0, 0.0, 1.0, 0.0, 0.5, 0.75, 0.49, 0.7968, 0.4854, 0.8418, 0.4717, 0.8833, 0.4496, 0.9197, 0.4197, 0.9496, 0.3833, 0.9717, 0.3418, 0.9854, 0.2968, 0.99, 0.25, 0.9854, 0.2032, 0.9717, 0.1582, 0.9496, 0.1167, 0.9197, 0.08029, 0.8833, 0.05045, 0.8418, 0.02827, 0.7968, 0.01461, 0.75, 0.01, 0.7032, 0.01461, 0.6582, 0.02827, 0.6167, 0.05045, 0.5803, 0.08029, 0.5504, 0.1167, 0.5283, 0.1582, 0.5146, 0.2032, 0.51, 0.25, 0.5146, 0.2968, 0.5283, 0.3418, 0.5504, 0.3833, 0.5803, 0.4197, 0.6167, 0.4496, 0.6582, 0.4717, 0.7032, 0.4854])
me_cylinder_004.materials.append(mat_material_001)
me_cylinder_004.use_remesh_fix_poles = True
me_cylinder_004.use_remesh_preserve_attributes = False
me_cylinder_004.update()
me_cylinder_005 = bpy.data.meshes.new('Cylinder.005')
me_cylinder_005.from_pydata([(0.0, 0.025, -0.05), (0.0, 0.025, 0.7365), (0.004877, 0.02452, -0.05), (0.004877, 0.02452, 0.7365), (0.009567, 0.0231, -0.05), (0.009567, 0.0231, 0.7365), (0.01389, 0.02079, -0.05), (0.01389, 0.02079, 0.7365), (0.01768, 0.01768, -0.05), (0.01768, 0.01768, 0.7365), (0.02079, 0.01389, -0.05), (0.02079, 0.01389, 0.7365), (0.0231, 0.009567, -0.05), (0.0231, 0.009567, 0.7365), (0.02452, 0.004877, -0.05), (0.02452, 0.004877, 0.7365), (0.025, -1.093e-09, -0.05), (0.025, -1.093e-09, 0.7365), (0.02452, -0.004877, -0.05), (0.02452, -0.004877, 0.7365), (0.0231, -0.009567, -0.05), (0.0231, -0.009567, 0.7365), (0.02079, -0.01389, -0.05), (0.02079, -0.01389, 0.7365), (0.01768, -0.01768, -0.05), (0.01768, -0.01768, 0.7365), (0.01389, -0.02079, -0.05), (0.01389, -0.02079, 0.7365), (0.009567, -0.0231, -0.05), (0.009567, -0.0231, 0.7365), (0.004877, -0.02452, -0.05), (0.004877, -0.02452, 0.7365), (-2.186e-09, -0.025, -0.05), (-2.186e-09, -0.025, 0.7365), (-0.004877, -0.02452, -0.05), (-0.004877, -0.02452, 0.7365), (-0.009567, -0.0231, -0.05), (-0.009567, -0.0231, 0.7365), (-0.01389, -0.02079, -0.05), (-0.01389, -0.02079, 0.7365), (-0.01768, -0.01768, -0.05), (-0.01768, -0.01768, 0.7365), (-0.02079, -0.01389, -0.05), (-0.02079, -0.01389, 0.7365), (-0.0231, -0.009567, -0.05), (-0.0231, -0.009567, 0.7365), (-0.02452, -0.004877, -0.05), (-0.02452, -0.004877, 0.7365), (-0.025, 2.981e-10, -0.05), (-0.025, 2.981e-10, 0.7365), (-0.02452, 0.004877, -0.05), (-0.02452, 0.004877, 0.7365), (-0.0231, 0.009567, -0.05), (-0.0231, 0.009567, 0.7365), (-0.02079, 0.01389, -0.05), (-0.02079, 0.01389, 0.7365), (-0.01768, 0.01768, -0.05), (-0.01768, 0.01768, 0.7365), (-0.01389, 0.02079, -0.05), (-0.01389, 0.02079, 0.7365), (-0.009567, 0.0231, -0.05), (-0.009567, 0.0231, 0.7365), (-0.004877, 0.02452, -0.05), (-0.004877, 0.02452, 0.7365)], [], [(0, 1, 3, 2), (2, 3, 5, 4), (4, 5, 7, 6), (6, 7, 9, 8), (8, 9, 11, 10), (10, 11, 13, 12), (12, 13, 15, 14), (14, 15, 17, 16), (16, 17, 19, 18), (18, 19, 21, 20), (20, 21, 23, 22), (22, 23, 25, 24), (24, 25, 27, 26), (26, 27, 29, 28), (28, 29, 31, 30), (30, 31, 33, 32), (32, 33, 35, 34), (34, 35, 37, 36), (36, 37, 39, 38), (38, 39, 41, 40), (40, 41, 43, 42), (42, 43, 45, 44), (44, 45, 47, 46), (46, 47, 49, 48), (48, 49, 51, 50), (50, 51, 53, 52), (52, 53, 55, 54), (54, 55, 57, 56), (56, 57, 59, 58), (58, 59, 61, 60), (3, 1, 63, 61, 59, 57, 55, 53, 51, 49, 47, 45, 43, 41, 39, 37, 35, 33, 31, 29, 27, 25, 23, 21, 19, 17, 15, 13, 11, 9, 7, 5), (60, 61, 63, 62), (62, 63, 1, 0), (0, 2, 4, 6, 8, 10, 12, 14, 16, 18, 20, 22, 24, 26, 28, 30, 32, 34, 36, 38, 40, 42, 44, 46, 48, 50, 52, 54, 56, 58, 60, 62)])
_uv = me_cylinder_005.uv_layers.new(name='UVMap')
_uv.uv.foreach_set('vector', [1.0, 0.5, 1.0, 1.0, 0.9688, 1.0, 0.9688, 0.5, 0.9688, 0.5, 0.9688, 1.0, 0.9375, 1.0, 0.9375, 0.5, 0.9375, 0.5, 0.9375, 1.0, 0.9062, 1.0, 0.9062, 0.5, 0.9062, 0.5, 0.9062, 1.0, 0.875, 1.0, 0.875, 0.5, 0.875, 0.5, 0.875, 1.0, 0.8438, 1.0, 0.8438, 0.5, 0.8438, 0.5, 0.8438, 1.0, 0.8125, 1.0, 0.8125, 0.5, 0.8125, 0.5, 0.8125, 1.0, 0.7812, 1.0, 0.7812, 0.5, 0.7812, 0.5, 0.7812, 1.0, 0.75, 1.0, 0.75, 0.5, 0.75, 0.5, 0.75, 1.0, 0.7188, 1.0, 0.7188, 0.5, 0.7188, 0.5, 0.7188, 1.0, 0.6875, 1.0, 0.6875, 0.5, 0.6875, 0.5, 0.6875, 1.0, 0.6562, 1.0, 0.6562, 0.5, 0.6562, 0.5, 0.6562, 1.0, 0.625, 1.0, 0.625, 0.5, 0.625, 0.5, 0.625, 1.0, 0.5938, 1.0, 0.5938, 0.5, 0.5938, 0.5, 0.5938, 1.0, 0.5625, 1.0, 0.5625, 0.5, 0.5625, 0.5, 0.5625, 1.0, 0.5312, 1.0, 0.5312, 0.5, 0.5312, 0.5, 0.5312, 1.0, 0.5, 1.0, 0.5, 0.5, 0.5, 0.5, 0.5, 1.0, 0.4688, 1.0, 0.4688, 0.5, 0.4688, 0.5, 0.4688, 1.0, 0.4375, 1.0, 0.4375, 0.5, 0.4375, 0.5, 0.4375, 1.0, 0.4062, 1.0, 0.4062, 0.5, 0.4062, 0.5, 0.4062, 1.0, 0.375, 1.0, 0.375, 0.5, 0.375, 0.5, 0.375, 1.0, 0.3438, 1.0, 0.3438, 0.5, 0.3438, 0.5, 0.3438, 1.0, 0.3125, 1.0, 0.3125, 0.5, 0.3125, 0.5, 0.3125, 1.0, 0.2812, 1.0, 0.2812, 0.5, 0.2812, 0.5, 0.2812, 1.0, 0.25, 1.0, 0.25, 0.5, 0.25, 0.5, 0.25, 1.0, 0.2188, 1.0, 0.2188, 0.5, 0.2188, 0.5, 0.2188, 1.0, 0.1875, 1.0, 0.1875, 0.5, 0.1875, 0.5, 0.1875, 1.0, 0.1562, 1.0, 0.1562, 0.5, 0.1562, 0.5, 0.1562, 1.0, 0.125, 1.0, 0.125, 0.5, 0.125, 0.5, 0.125, 1.0, 0.09375, 1.0, 0.09375, 0.5, 0.09375, 0.5, 0.09375, 1.0, 0.0625, 1.0, 0.0625, 0.5, 0.2968, 0.4854, 0.25, 0.49, 0.2032, 0.4854, 0.1582, 0.4717, 0.1167, 0.4496, 0.08029, 0.4197, 0.05045, 0.3833, 0.02827, 0.3418, 0.01461, 0.2968, 0.01, 0.25, 0.01461, 0.2032, 0.02827, 0.1582, 0.05045, 0.1167, 0.08029, 0.08029, 0.1167, 0.05045, 0.1582, 0.02827, 0.2032, 0.01461, 0.25, 0.01, 0.2968, 0.01461, 0.3418, 0.02827, 0.3833, 0.05045, 0.4197, 0.08029, 0.4496, 0.1167, 0.4717, 0.1582, 0.4854, 0.2032, 0.49, 0.25, 0.4854, 0.2968, 0.4717, 0.3418, 0.4496, 0.3833, 0.4197, 0.4197, 0.3833, 0.4496, 0.3418, 0.4717, 0.0625, 0.5, 0.0625, 1.0, 0.03125, 1.0, 0.03125, 0.5, 0.03125, 0.5, 0.03125, 1.0, 0.0, 1.0, 0.0, 0.5, 0.75, 0.49, 0.7968, 0.4854, 0.8418, 0.4717, 0.8833, 0.4496, 0.9197, 0.4197, 0.9496, 0.3833, 0.9717, 0.3418, 0.9854, 0.2968, 0.99, 0.25, 0.9854, 0.2032, 0.9717, 0.1582, 0.9496, 0.1167, 0.9197, 0.08029, 0.8833, 0.05045, 0.8418, 0.02827, 0.7968, 0.01461, 0.75, 0.01, 0.7032, 0.01461, 0.6582, 0.02827, 0.6167, 0.05045, 0.5803, 0.08029, 0.5504, 0.1167, 0.5283, 0.1582, 0.5146, 0.2032, 0.51, 0.25, 0.5146, 0.2968, 0.5283, 0.3418, 0.5504, 0.3833, 0.5803, 0.4197, 0.6167, 0.4496, 0.6582, 0.4717, 0.7032, 0.4854])
me_cylinder_005.materials.append(mat_material_001)
me_cylinder_005.use_remesh_fix_poles = True
me_cylinder_005.use_remesh_preserve_attributes = False
me_cylinder_005.update()
me_plane = bpy.data.meshes.new('Plane')
me_plane.from_pydata([(-500.0, -500.0, 0.0), (500.0, -500.0, 0.0), (-500.0, 500.0, 0.0), (500.0, 500.0, 0.0)], [], [(0, 1, 3, 2)])
_uv = me_plane.uv_layers.new(name='UVMap')
_uv.uv.foreach_set('vector', [0.0, 0.0, 1.0, 0.0, 1.0, 1.0, 0.0, 1.0])
me_plane.materials.append(mat_material_002)
me_plane.use_remesh_fix_poles = True
me_plane.use_remesh_preserve_attributes = False
me_plane.update()

# ---- objects
ob_cube = bpy.data.objects.new('Cube', me_cube)
ob_light = bpy.data.objects.new('Light', light_light)
ob_camera = bpy.data.objects.new('Camera', cam_camera)
ob_cube_001 = bpy.data.objects.new('Cube.001', me_cube_001)
ob_cube_002 = bpy.data.objects.new('Cube.002', me_cube_002)
ob_cube_003 = bpy.data.objects.new('Cube.003', me_cube_003)
ob_cylinder = bpy.data.objects.new('Cylinder', me_cylinder)
ob_cylinder_001 = bpy.data.objects.new('Cylinder.001', me_cylinder_001)
ob_cylinder_002 = bpy.data.objects.new('Cylinder.002', me_cylinder_002)
ob_cylinder_003 = bpy.data.objects.new('Cylinder.003', me_cylinder_003)
ob_cylinder_004 = bpy.data.objects.new('Cylinder.004', me_cylinder_004)
ob_cylinder_005 = bpy.data.objects.new('Cylinder.005', me_cylinder_005)
ob_plane = bpy.data.objects.new('Plane', me_plane)

# ---- transforms, parenting, visibility, modifiers, constraints
ob_cube.location = (0.0, 0.0, 0.35)
ob_cube.lock_rotations_4d = False
ob_cube.empty_display_type = 'ARROWS'
ob_cube.lineart.crease_threshold = 0.0
ob_light.location = (4.076, 1.005, 5.904)
ob_light.rotation_euler = (0.6503, 0.05522, 1.866)
ob_light.lock_rotations_4d = False
ob_light.empty_display_type = 'ARROWS'
ob_light.color = (0.0, 0.0, 0.0, 0.0)
ob_light.lineart.crease_threshold = 0.0
ob_camera.location = (2.912, -4.574, 2.007)
ob_camera.rotation_euler = (1.339, 0.0113, 0.5333)
ob_camera.scale = (1.0, 1.0, 1.0)
ob_camera.lock_rotations_4d = False
ob_camera.empty_display_type = 'ARROWS'
ob_camera.color = (0.0, 0.0, 0.0, 0.0)
ob_camera.display_type = 'WIRE'
ob_camera.lineart.crease_threshold = 0.0
ob_cube_001.location = (0.0, 0.0, 1.15)
ob_cube_002.location = (0.0, -0.3, 0.345)
_m = ob_cube_002.modifiers.new('Subdivision', 'SUBSURF')
ob_cube_003.location = (0.0, -0.3, 1.113)
_m = ob_cube_003.modifiers.new('Subdivision', 'SUBSURF')
_m.levels = 2
ob_cylinder.location = (-0.2048, -0.306, 0.1156)
ob_cylinder.rotation_euler = (1.571, -0.0, 0.0)
ob_cylinder_001.location = (-0.2048, -0.306, 0.5756)
ob_cylinder_001.rotation_euler = (1.571, -0.0, 0.0)
ob_cylinder_002.location = (-0.2048, -0.306, 0.809)
ob_cylinder_002.rotation_euler = (1.571, -0.0, 0.0)
ob_cylinder_003.location = (-0.2048, -0.306, 1.478)
ob_cylinder_003.rotation_euler = (1.571, -0.0, 0.0)
ob_cylinder_004.location = (-0.2048, -0.3525, 0.1156)
ob_cylinder_005.location = (-0.2048, -0.3525, 0.8051)
ob_plane.location = (0.0, 0.0, 0.0)

# ---- collection membership
col_collection.objects.link(ob_cube)
col_collection.objects.link(ob_light)
col_collection.objects.link(ob_camera)
col_collection.objects.link(ob_cube_001)
col_collection.objects.link(ob_cube_002)
col_collection.objects.link(ob_cube_003)
col_collection.objects.link(ob_cylinder)
col_collection.objects.link(ob_cylinder_001)
col_collection.objects.link(ob_cylinder_002)
col_collection.objects.link(ob_cylinder_003)
col_collection.objects.link(ob_cylinder_004)
col_collection.objects.link(ob_cylinder_005)
col_collection.objects.link(ob_plane)

# ---- scene / render settings (as saved in the file)
scene.camera = ob_camera
scene.frame_start = 1; scene.frame_end = 250; scene.frame_set(0)
scene.render.engine = 'CYCLES'
scene.cycles.sampling_pattern = 'TABULATED_SOBOL'
scene.cycles.use_light_tree = False
scene.view_settings.view_transform = 'Filmic'
bpy.context.view_layer.update()
